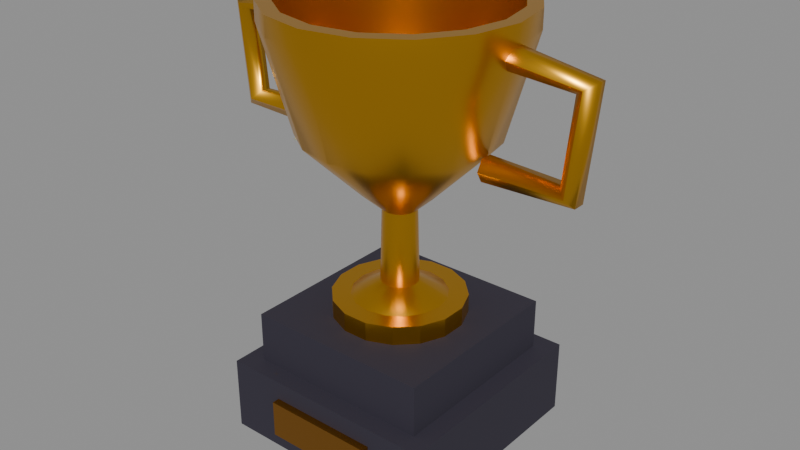 # Source: trophy-cup.blend  (saved by Blender 5.2.44; exported with 4.5.12 LTS)
import bpy
from mathutils import Matrix  # noqa: F401  (used for matrix-valued properties, if any)

bpy.ops.wm.read_factory_settings(use_empty=True)
scene = bpy.context.scene
scene.name = 'Scene'

# ---- collections
col_trophy = bpy.data.collections.new('Trophy'); scene.collection.children.link(col_trophy)

# ---- materials (node trees are filled in below, after node groups)
mat_black_cloth = bpy.data.materials.new('Black cloth')
mat_black_cloth.diffuse_color = (0.02732, 0.02315, 0.03955, 1.0)
mat_black_cloth.roughness = 0.9
mat_bronze = bpy.data.materials.new('Bronze')
mat_bronze.diffuse_color = (0.3916, 0.1746, 0.02519, 1.0)
mat_bronze.roughness = 0.45
mat_bronze.metallic = 1.0
mat_gold = bpy.data.materials.new('Gold')
mat_gold.diffuse_color = (0.7835, 0.3968, 0.02315, 1.0)
mat_gold.roughness = 0.3
mat_gold.metallic = 1.0

# ---- material node trees
mat_black_cloth.use_nodes = True; mat_black_cloth.node_tree.nodes.clear()
_N = mat_black_cloth.node_tree.nodes; _L = mat_black_cloth.node_tree.links
n0 = _N.new('ShaderNodeBsdfPrincipled'); n0.name = 'Principled BSDF'; n0.location = (-200, 100)
n0.inputs[0].default_value = (0.02732, 0.02315, 0.03955, 1.0)
n0.inputs[2].default_value = 0.9
n0.inputs[10].default_value = 0.005
n1 = _N.new('ShaderNodeOutputMaterial'); n1.name = 'Material Output'; n1.location = (200, 100)
_L.new(n0.outputs[0], n1.inputs[0])
n1.is_active_output = True
mat_bronze.use_nodes = True; mat_bronze.node_tree.nodes.clear()
_N = mat_bronze.node_tree.nodes; _L = mat_bronze.node_tree.links
n0 = _N.new('ShaderNodeBsdfPrincipled'); n0.name = 'Principled BSDF'; n0.location = (-200, 100)
n0.inputs[0].default_value = (0.3916, 0.1746, 0.02519, 1.0)
n0.inputs[1].default_value = 1.0
n0.inputs[2].default_value = 0.45
n0.inputs[10].default_value = 0.005
n1 = _N.new('ShaderNodeOutputMaterial'); n1.name = 'Material Output'; n1.location = (200, 100)
_L.new(n0.outputs[0], n1.inputs[0])
n1.is_active_output = True
mat_gold.use_nodes = True; mat_gold.node_tree.nodes.clear()
_N = mat_gold.node_tree.nodes; _L = mat_gold.node_tree.links
n0 = _N.new('ShaderNodeBsdfPrincipled'); n0.name = 'Principled BSDF'; n0.location = (-200, 100)
n0.inputs[0].default_value = (0.7835, 0.3968, 0.02315, 1.0)
n0.inputs[1].default_value = 1.0
n0.inputs[2].default_value = 0.3
n0.inputs[10].default_value = 0.005
n1 = _N.new('ShaderNodeOutputMaterial'); n1.name = 'Material Output'; n1.location = (200, 100)
_L.new(n0.outputs[0], n1.inputs[0])
n1.is_active_output = True

# ---- meshes
me_trophy_plinth = bpy.data.meshes.new('Trophy plinth')
me_trophy_plinth.from_pydata([(-0.12, -0.12, 0.0), (0.12, -0.12, 0.0), (0.12, 0.12, 0.0), (-0.12, 0.12, 0.0), (-0.12, -0.12, 0.08), (0.12, -0.12, 0.08), (0.12, 0.12, 0.08), (-0.12, 0.12, 0.08), (-0.1, -0.1, 0.075), (0.1, -0.1, 0.075), (0.1, 0.1, 0.075), (-0.1, 0.1, 0.075), (-0.1, -0.1, 0.135), (0.1, -0.1, 0.135), (0.1, 0.1, 0.135), (-0.1, 0.1, 0.135)], [], [(0, 3, 2, 1), (4, 5, 6, 7), (0, 1, 5, 4), (1, 2, 6, 5), (2, 3, 7, 6), (3, 0, 4, 7), (8, 11, 10, 9), (12, 13, 14, 15), (8, 9, 13, 12), (9, 10, 14, 13), (10, 11, 15, 14), (11, 8, 12, 15)])
me_trophy_plinth.materials.append(mat_black_cloth)
me_trophy_plinth.update()
me_trophy_plate = bpy.data.meshes.new('Trophy plate')
me_trophy_plate.from_pydata([(-0.06, -0.128, 0.02), (0.06, -0.128, 0.02), (0.06, -0.118, 0.02), (-0.06, -0.118, 0.02), (-0.06, -0.128, 0.06), (0.06, -0.128, 0.06), (0.06, -0.118, 0.06), (-0.06, -0.118, 0.06)], [], [(0, 3, 2, 1), (4, 5, 6, 7), (0, 1, 5, 4), (1, 2, 6, 5), (2, 3, 7, 6), (3, 0, 4, 7)])
me_trophy_plate.materials.append(mat_bronze)
me_trophy_plate.update()
me_trophy_cup = bpy.data.meshes.new('Trophy cup')
me_trophy_cup.from_pydata([(0.0, 0.0, 0.13), (0.07, 0.0, 0.13), (0.06467, 0.02679, 0.13), (0.0495, 0.0495, 0.13), (0.02679, 0.06467, 0.13), (4.286e-18, 0.07, 0.13), (-0.02679, 0.06467, 0.13), (-0.0495, 0.0495, 0.13), (-0.06467, 0.02679, 0.13), (-0.07, 8.573e-18, 0.13), (-0.06467, -0.02679, 0.13), (-0.0495, -0.0495, 0.13), (-0.02679, -0.06467, 0.13), (-1.286e-17, -0.07, 0.13), (0.02679, -0.06467, 0.13), (0.0495, -0.0495, 0.13), (0.06467, -0.02679, 0.13), (0.06, 0.0, 0.15), (0.05543, 0.02296, 0.15), (0.04243, 0.04243, 0.15), (0.02296, 0.05543, 0.15), (3.674e-18, 0.06, 0.15), (-0.02296, 0.05543, 0.15), (-0.04243, 0.04243, 0.15), (-0.05543, 0.02296, 0.15), (-0.06, 7.348e-18, 0.15), (-0.05543, -0.02296, 0.15), (-0.04243, -0.04243, 0.15), (-0.02296, -0.05543, 0.15), (-1.102e-17, -0.06, 0.15), (0.02296, -0.05543, 0.15), (0.04243, -0.04243, 0.15), (0.05543, -0.02296, 0.15), (0.02, 0.0, 0.17), (0.01848, 0.007654, 0.17), (0.01414, 0.01414, 0.17), (0.007654, 0.01848, 0.17), (1.225e-18, 0.02, 0.17), (-0.007654, 0.01848, 0.17), (-0.01414, 0.01414, 0.17), (-0.01848, 0.007654, 0.17), (-0.02, 2.449e-18, 0.17), (-0.01848, -0.007654, 0.17), (-0.01414, -0.01414, 0.17), (-0.007654, -0.01848, 0.17), (-3.674e-18, -0.02, 0.17), (0.007654, -0.01848, 0.17), (0.01414, -0.01414, 0.17), (0.01848, -0.007654, 0.17), (0.018, 0.0, 0.25), (0.01663, 0.006888, 0.25), (0.01273, 0.01273, 0.25), (0.006888, 0.01663, 0.25), (1.102e-18, 0.018, 0.25), (-0.006888, 0.01663, 0.25), (-0.01273, 0.01273, 0.25), (-0.01663, 0.006888, 0.25), (-0.018, 2.204e-18, 0.25), (-0.01663, -0.006888, 0.25), (-0.01273, -0.01273, 0.25), (-0.006888, -0.01663, 0.25), (-3.307e-18, -0.018, 0.25), (0.006888, -0.01663, 0.25), (0.01273, -0.01273, 0.25), (0.01663, -0.006888, 0.25), (0.04, 0.0, 0.27), (0.03696, 0.01531, 0.27), (0.02828, 0.02828, 0.27), (0.01531, 0.03696, 0.27), (2.449e-18, 0.04, 0.27), (-0.01531, 0.03696, 0.27), (-0.02828, 0.02828, 0.27), (-0.03696, 0.01531, 0.27), (-0.04, 4.899e-18, 0.27), (-0.03696, -0.01531, 0.27), (-0.02828, -0.02828, 0.27), (-0.01531, -0.03696, 0.27), (-7.348e-18, -0.04, 0.27), (0.01531, -0.03696, 0.27), (0.02828, -0.02828, 0.27), (0.03696, -0.01531, 0.27), (0.1, 0.0, 0.33), (0.09239, 0.03827, 0.33), (0.07071, 0.07071, 0.33), (0.03827, 0.09239, 0.33), (6.123e-18, 0.1, 0.33), (-0.03827, 0.09239, 0.33), (-0.07071, 0.07071, 0.33), (-0.09239, 0.03827, 0.33), (-0.1, 1.225e-17, 0.33), (-0.09239, -0.03827, 0.33), (-0.07071, -0.07071, 0.33), (-0.03827, -0.09239, 0.33), (-1.837e-17, -0.1, 0.33), (0.03827, -0.09239, 0.33), (0.07071, -0.07071, 0.33), (0.09239, -0.03827, 0.33), (0.13, 0.0, 0.44), (0.1201, 0.04975, 0.44), (0.09192, 0.09192, 0.44), (0.04975, 0.1201, 0.44), (7.96e-18, 0.13, 0.44), (-0.04975, 0.1201, 0.44), (-0.09192, 0.09192, 0.44), (-0.1201, 0.04975, 0.44), (-0.13, 1.592e-17, 0.44), (-0.1201, -0.04975, 0.44), (-0.09192, -0.09192, 0.44), (-0.04975, -0.1201, 0.44), (-2.388e-17, -0.13, 0.44), (0.04975, -0.1201, 0.44), (0.09192, -0.09192, 0.44), (0.1201, -0.04975, 0.44), (0.13, 0.0, 0.46), (0.1201, 0.04975, 0.46), (0.09192, 0.09192, 0.46), (0.04975, 0.1201, 0.46), (7.96e-18, 0.13, 0.46), (-0.04975, 0.1201, 0.46), (-0.09192, 0.09192, 0.46), (-0.1201, 0.04975, 0.46), (-0.13, 1.592e-17, 0.46), (-0.1201, -0.04975, 0.46), (-0.09192, -0.09192, 0.46), (-0.04975, -0.1201, 0.46), (-2.388e-17, -0.13, 0.46), (0.04975, -0.1201, 0.46), (0.09192, -0.09192, 0.46), (0.1201, -0.04975, 0.46), (0.115, 0.0, 0.46), (0.1062, 0.04401, 0.46), (0.08132, 0.08132, 0.46), (0.04401, 0.1062, 0.46), (7.042e-18, 0.115, 0.46), (-0.04401, 0.1062, 0.46), (-0.08132, 0.08132, 0.46), (-0.1062, 0.04401, 0.46), (-0.115, 1.408e-17, 0.46), (-0.1062, -0.04401, 0.46), (-0.08132, -0.08132, 0.46), (-0.04401, -0.1062, 0.46), (-2.113e-17, -0.115, 0.46), (0.04401, -0.1062, 0.46), (0.08132, -0.08132, 0.46), (0.1062, -0.04401, 0.46), (0.105, 0.0, 0.36), (0.09701, 0.04018, 0.36), (0.07425, 0.07425, 0.36), (0.04018, 0.09701, 0.36), (6.429e-18, 0.105, 0.36), (-0.04018, 0.09701, 0.36), (-0.07425, 0.07425, 0.36), (-0.09701, 0.04018, 0.36), (-0.105, 1.286e-17, 0.36), (-0.09701, -0.04018, 0.36), (-0.07425, -0.07425, 0.36), (-0.04018, -0.09701, 0.36), (-1.929e-17, -0.105, 0.36), (0.04018, -0.09701, 0.36), (0.07425, -0.07425, 0.36), (0.09701, -0.04018, 0.36), (0.0, 0.0, 0.36)], [], [(0, 2, 1), (0, 3, 2), (0, 4, 3), (0, 5, 4), (0, 6, 5), (0, 7, 6), (0, 8, 7), (0, 9, 8), (0, 10, 9), (0, 11, 10), (0, 12, 11), (0, 13, 12), (0, 14, 13), (0, 15, 14), (0, 16, 15), (0, 1, 16), (1, 2, 18, 17), (2, 3, 19, 18), (3, 4, 20, 19), (4, 5, 21, 20), (5, 6, 22, 21), (6, 7, 23, 22), (7, 8, 24, 23), (8, 9, 25, 24), (9, 10, 26, 25), (10, 11, 27, 26), (11, 12, 28, 27), (12, 13, 29, 28), (13, 14, 30, 29), (14, 15, 31, 30), (15, 16, 32, 31), (16, 1, 17, 32), (17, 18, 34, 33), (18, 19, 35, 34), (19, 20, 36, 35), (20, 21, 37, 36), (21, 22, 38, 37), (22, 23, 39, 38), (23, 24, 40, 39), (24, 25, 41, 40), (25, 26, 42, 41), (26, 27, 43, 42), (27, 28, 44, 43), (28, 29, 45, 44), (29, 30, 46, 45), (30, 31, 47, 46), (31, 32, 48, 47), (32, 17, 33, 48), (33, 34, 50, 49), (34, 35, 51, 50), (35, 36, 52, 51), (36, 37, 53, 52), (37, 38, 54, 53), (38, 39, 55, 54), (39, 40, 56, 55), (40, 41, 57, 56), (41, 42, 58, 57), (42, 43, 59, 58), (43, 44, 60, 59), (44, 45, 61, 60), (45, 46, 62, 61), (46, 47, 63, 62), (47, 48, 64, 63), (48, 33, 49, 64), (49, 50, 66, 65), (50, 51, 67, 66), (51, 52, 68, 67), (52, 53, 69, 68), (53, 54, 70, 69), (54, 55, 71, 70), (55, 56, 72, 71), (56, 57, 73, 72), (57, 58, 74, 73), (58, 59, 75, 74), (59, 60, 76, 75), (60, 61, 77, 76), (61, 62, 78, 77), (62, 63, 79, 78), (63, 64, 80, 79), (64, 49, 65, 80), (65, 66, 82, 81), (66, 67, 83, 82), (67, 68, 84, 83), (68, 69, 85, 84), (69, 70, 86, 85), (70, 71, 87, 86), (71, 72, 88, 87), (72, 73, 89, 88), (73, 74, 90, 89), (74, 75, 91, 90), (75, 76, 92, 91), (76, 77, 93, 92), (77, 78, 94, 93), (78, 79, 95, 94), (79, 80, 96, 95), (80, 65, 81, 96), (81, 82, 98, 97), (82, 83, 99, 98), (83, 84, 100, 99), (84, 85, 101, 100), (85, 86, 102, 101), (86, 87, 103, 102), (87, 88, 104, 103), (88, 89, 105, 104), (89, 90, 106, 105), (90, 91, 107, 106), (91, 92, 108, 107), (92, 93, 109, 108), (93, 94, 110, 109), (94, 95, 111, 110), (95, 96, 112, 111), (96, 81, 97, 112), (97, 98, 114, 113), (98, 99, 115, 114), (99, 100, 116, 115), (100, 101, 117, 116), (101, 102, 118, 117), (102, 103, 119, 118), (103, 104, 120, 119), (104, 105, 121, 120), (105, 106, 122, 121), (106, 107, 123, 122), (107, 108, 124, 123), (108, 109, 125, 124), (109, 110, 126, 125), (110, 111, 127, 126), (111, 112, 128, 127), (112, 97, 113, 128), (113, 114, 130, 129), (114, 115, 131, 130), (115, 116, 132, 131), (116, 117, 133, 132), (117, 118, 134, 133), (118, 119, 135, 134), (119, 120, 136, 135), (120, 121, 137, 136), (121, 122, 138, 137), (122, 123, 139, 138), (123, 124, 140, 139), (124, 125, 141, 140), (125, 126, 142, 141), (126, 127, 143, 142), (127, 128, 144, 143), (128, 113, 129, 144), (129, 130, 146, 145), (130, 131, 147, 146), (131, 132, 148, 147), (132, 133, 149, 148), (133, 134, 150, 149), (134, 135, 151, 150), (135, 136, 152, 151), (136, 137, 153, 152), (137, 138, 154, 153), (138, 139, 155, 154), (139, 140, 156, 155), (140, 141, 157, 156), (141, 142, 158, 157), (142, 143, 159, 158), (143, 144, 160, 159), (144, 129, 145, 160), (145, 146, 161), (146, 147, 161), (147, 148, 161), (148, 149, 161), (149, 150, 161), (150, 151, 161), (151, 152, 161), (152, 153, 161), (153, 154, 161), (154, 155, 161), (155, 156, 161), (156, 157, 161), (157, 158, 161), (158, 159, 161), (159, 160, 161), (160, 145, 161)])
me_trophy_cup.polygons.foreach_set('use_smooth', [True] * 176)
_k = set([(1, 2), (1, 16), (2, 3), (3, 4), (4, 5), (5, 6), (6, 7), (7, 8), (8, 9), (9, 10), (10, 11), (11, 12), (12, 13), (13, 14), (14, 15), (15, 16), (33, 34), (33, 48), (34, 35), (35, 36), (36, 37), (37, 38), (38, 39), (39, 40), (40, 41), (41, 42), (42, 43), (43, 44), (44, 45), (45, 46), (46, 47), (47, 48), (49, 50), (49, 64), (50, 51), (51, 52), (52, 53), (53, 54), (54, 55), (55, 56), (56, 57), (57, 58), (58, 59), (59, 60), (60, 61), (61, 62), (62, 63), (63, 64), (113, 114), (113, 128), (114, 115), (115, 116), (116, 117), (117, 118), (118, 119), (119, 120), (120, 121), (121, 122), (122, 123), (123, 124), (124, 125), (125, 126), (126, 127), (127, 128), (129, 130), (129, 144), (130, 131), (131, 132), (132, 133), (133, 134), (134, 135), (135, 136), (136, 137), (137, 138), (138, 139), (139, 140), (140, 141), (141, 142), (142, 143), (143, 144), (145, 146), (145, 160), (146, 147), (147, 148), (148, 149), (149, 150), (150, 151), (151, 152), (152, 153), (153, 154), (154, 155), (155, 156), (156, 157), (157, 158), (158, 159), (159, 160)])
me_trophy_cup.attributes.new('sharp_edge', 'BOOLEAN', 'EDGE').data.foreach_set('value', [ (min(e.vertices), max(e.vertices)) in _k for e in me_trophy_cup.edges])
me_trophy_cup.materials.append(mat_gold)
me_trophy_cup.update()
me_trophy_handles = bpy.data.meshes.new('Trophy handles')
me_trophy_handles.from_pydata([(0.115, -0.013, 0.43), (0.1137, -0.0065, 0.4188), (0.1137, 0.0065, 0.4188), (0.115, 0.013, 0.43), (0.1163, 0.0065, 0.4412), (0.1163, -0.0065, 0.4412), (0.2, -0.013, 0.42), (0.1907, -0.0065, 0.4137), (0.1907, 0.0065, 0.4137), (0.2, 0.013, 0.42), (0.2093, 0.0065, 0.4263), (0.2093, -0.0065, 0.4263), (0.19, -0.013, 0.32), (0.182, -0.0065, 0.328), (0.182, 0.0065, 0.328), (0.19, 0.013, 0.32), (0.198, 0.0065, 0.312), (0.198, -0.0065, 0.312), (0.1, -0.013, 0.32), (0.1, -0.0065, 0.3313), (0.1, 0.0065, 0.3313), (0.1, 0.013, 0.32), (0.1, 0.0065, 0.3087), (0.1, -0.0065, 0.3087)], [], [(0, 1, 7, 6), (1, 2, 8, 7), (2, 3, 9, 8), (3, 4, 10, 9), (4, 5, 11, 10), (5, 0, 6, 11), (6, 7, 13, 12), (7, 8, 14, 13), (8, 9, 15, 14), (9, 10, 16, 15), (10, 11, 17, 16), (11, 6, 12, 17), (12, 13, 19, 18), (13, 14, 20, 19), (14, 15, 21, 20), (15, 16, 22, 21), (16, 17, 23, 22), (17, 12, 18, 23), (5, 4, 3, 2, 1, 0), (18, 19, 20, 21, 22, 23)])
me_trophy_handles.polygons.foreach_set('use_smooth', [True] * 20)
_k = set([(0, 1), (0, 5), (0, 6), (1, 2), (2, 3), (3, 4), (3, 9), (4, 5), (6, 12), (7, 8), (9, 15), (10, 11), (12, 18), (13, 14), (15, 21), (16, 17), (18, 19), (18, 23), (19, 20), (20, 21), (21, 22), (22, 23)])
me_trophy_handles.attributes.new('sharp_edge', 'BOOLEAN', 'EDGE').data.foreach_set('value', [ (min(e.vertices), max(e.vertices)) in _k for e in me_trophy_handles.edges])
me_trophy_handles.materials.append(mat_gold)
me_trophy_handles.update()
me_trophy_stand = bpy.data.meshes.new('Trophy stand')
me_trophy_stand.from_pydata([(0.06865, 0.01366, 0.125), (0.0582, 0.03889, 0.125), (0.03889, 0.0582, 0.125), (0.01366, 0.06865, 0.125), (-0.01366, 0.06865, 0.125), (-0.03889, 0.0582, 0.125), (-0.0582, 0.03889, 0.125), (-0.06865, 0.01366, 0.125), (-0.06865, -0.01366, 0.125), (-0.0582, -0.03889, 0.125), (-0.03889, -0.0582, 0.125), (-0.01366, -0.06865, 0.125), (0.01366, -0.06865, 0.125), (0.03889, -0.0582, 0.125), (0.0582, -0.03889, 0.125), (0.06865, -0.01366, 0.125), (0.06865, 0.01366, 0.155), (0.0582, 0.03889, 0.155), (0.03889, 0.0582, 0.155), (0.01366, 0.06865, 0.155), (-0.01366, 0.06865, 0.155), (-0.03889, 0.0582, 0.155), (-0.0582, 0.03889, 0.155), (-0.06865, 0.01366, 0.155), (-0.06865, -0.01366, 0.155), (-0.0582, -0.03889, 0.155), (-0.03889, -0.0582, 0.155), (-0.01366, -0.06865, 0.155), (0.01366, -0.06865, 0.155), (0.03889, -0.0582, 0.155), (0.0582, -0.03889, 0.155), (0.06865, -0.01366, 0.155)], [], [(0, 1, 17, 16), (1, 2, 18, 17), (2, 3, 19, 18), (3, 4, 20, 19), (4, 5, 21, 20), (5, 6, 22, 21), (6, 7, 23, 22), (7, 8, 24, 23), (8, 9, 25, 24), (9, 10, 26, 25), (10, 11, 27, 26), (11, 12, 28, 27), (12, 13, 29, 28), (13, 14, 30, 29), (14, 15, 31, 30), (15, 0, 16, 31), (15, 14, 13, 12, 11, 10, 9, 8, 7, 6, 5, 4, 3, 2, 1, 0), (16, 17, 18, 19, 20, 21, 22, 23, 24, 25, 26, 27, 28, 29, 30, 31)])
me_trophy_stand.materials.append(mat_gold)
me_trophy_stand.update()

# ---- objects
ob_trophy_plinth = bpy.data.objects.new('Trophy plinth', me_trophy_plinth)
ob_trophy_plate = bpy.data.objects.new('Trophy plate', me_trophy_plate)
ob_trophy_cup = bpy.data.objects.new('Trophy cup', me_trophy_cup)
ob_trophy_handles = bpy.data.objects.new('Trophy handles', me_trophy_handles)
ob_trophy_stand = bpy.data.objects.new('Trophy stand', me_trophy_stand)

# ---- transforms, parenting, visibility, modifiers, constraints
ob_trophy_plinth.location = (0.0, 0.0, 0.0)
ob_trophy_plate.location = (0.0, 0.0, 0.0)
ob_trophy_cup.location = (0.0, 0.0, 0.0)
ob_trophy_handles.location = (0.0, 0.0, 0.0)
_m = ob_trophy_handles.modifiers.new('Mirror', 'MIRROR')
_m.use_mirror_merge = False
ob_trophy_stand.location = (0.0, 0.0, 0.0)

# ---- collection membership
col_trophy.objects.link(ob_trophy_plinth)
col_trophy.objects.link(ob_trophy_plate)
col_trophy.objects.link(ob_trophy_cup)
col_trophy.objects.link(ob_trophy_handles)
col_trophy.objects.link(ob_trophy_stand)

# ---- scene / render settings (as saved in the file)
scene.frame_start = 1; scene.frame_end = 24; scene.frame_set(1)
scene.render.engine = 'BLENDER_EEVEE_NEXT'
scene.render.bake_bias = 0.0
scene.render.bake_samples = 0
scene.render.compositor_device = 'GPU'
scene.eevee.use_volume_custom_range = False
scene.eevee.fast_gi_thickness_near = 0.1
scene.eevee.fast_gi_thickness_far = 0.0
scene.eevee.ray_tracing_options.screen_trace_thickness = 0.1
bpy.context.view_layer.update()

# ---- added for rendering (the .blend has no active camera and no usable light): camera, sun + grey world if the file has none
cam_auto = bpy.data.cameras.new('AutoCamera')
cam_auto.lens = 50.0
cam_auto.sensor_width = 36.0
cam_auto.clip_end = 1000.0
ob_auto_camera = bpy.data.objects.new('AutoCamera', cam_auto)
scene.collection.objects.link(ob_auto_camera)
ob_auto_camera.location = (0.623707, -0.748448, 0.728965)
ob_auto_camera.rotation_euler = (1.09748, -7.21219e-08, 0.694738)
scene.camera = ob_auto_camera
light_auto_sun = bpy.data.lights.new('AutoSun', 'SUN')
light_auto_sun.energy = 3.0
light_auto_sun.angle = 0.0523599
ob_auto_sun = bpy.data.objects.new('AutoSun', light_auto_sun)
scene.collection.objects.link(ob_auto_sun)
ob_auto_sun.rotation_euler = (0.872665, 0.174533, 0.523599)
if scene.world is None:
    world_auto = bpy.data.worlds.new('AutoWorld')
    world_auto.color = (0.3, 0.3, 0.3)
    scene.world = world_auto
bpy.context.view_layer.update()
